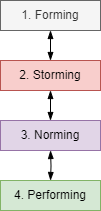

The diagram above was exported from draw.io. Its source (the exported page's mxGraphModel, read from the mxfile embedded in the PNG):
<mxGraphModel dx="988" dy="592" grid="1" gridSize="10" guides="1" tooltips="1" connect="1" arrows="1" fold="1" page="1" pageScale="1" pageWidth="827" pageHeight="1169" math="0" shadow="0">
  <root>
    <mxCell id="0" />
    <mxCell id="1" parent="0" />
    <mxCell id="uknjn14DKThbYTZrS1es-1" value="3. Norming" style="text;html=1;align=center;verticalAlign=middle;whiteSpace=wrap;rounded=0;fillColor=#e1d5e7;strokeColor=#9673a6;" vertex="1" parent="1">
      <mxGeometry x="380" y="500" width="100" height="30" as="geometry" />
    </mxCell>
    <mxCell id="uknjn14DKThbYTZrS1es-2" value="2. Storming" style="text;html=1;align=center;verticalAlign=middle;whiteSpace=wrap;rounded=0;fillColor=#f8cecc;strokeColor=#b85450;" vertex="1" parent="1">
      <mxGeometry x="380" y="440" width="100" height="30" as="geometry" />
    </mxCell>
    <mxCell id="uknjn14DKThbYTZrS1es-3" value="" style="endArrow=blockThin;startArrow=blockThin;html=1;rounded=0;startFill=1;endFill=1;edgeStyle=orthogonalEdgeStyle;exitX=0.5;exitY=1;exitDx=0;exitDy=0;entryX=0.5;entryY=0;entryDx=0;entryDy=0;" edge="1" parent="1" source="uknjn14DKThbYTZrS1es-7" target="uknjn14DKThbYTZrS1es-2">
      <mxGeometry width="50" height="50" relative="1" as="geometry">
        <mxPoint x="310" y="490" as="sourcePoint" />
        <mxPoint x="360" y="440" as="targetPoint" />
      </mxGeometry>
    </mxCell>
    <mxCell id="uknjn14DKThbYTZrS1es-6" value="4. Performing" style="text;html=1;align=center;verticalAlign=middle;whiteSpace=wrap;rounded=0;fillColor=#d5e8d4;strokeColor=#82b366;" vertex="1" parent="1">
      <mxGeometry x="380" y="560" width="100" height="30" as="geometry" />
    </mxCell>
    <mxCell id="uknjn14DKThbYTZrS1es-7" value="1. Forming" style="text;html=1;align=center;verticalAlign=middle;whiteSpace=wrap;rounded=0;fillColor=#f5f5f5;strokeColor=#666666;fontColor=#333333;" vertex="1" parent="1">
      <mxGeometry x="380" y="380" width="100" height="30" as="geometry" />
    </mxCell>
    <mxCell id="uknjn14DKThbYTZrS1es-15" value="" style="endArrow=blockThin;startArrow=blockThin;html=1;rounded=0;startFill=1;endFill=1;edgeStyle=orthogonalEdgeStyle;exitX=0.5;exitY=1;exitDx=0;exitDy=0;entryX=0.5;entryY=0;entryDx=0;entryDy=0;" edge="1" parent="1" source="uknjn14DKThbYTZrS1es-2" target="uknjn14DKThbYTZrS1es-1">
      <mxGeometry width="50" height="50" relative="1" as="geometry">
        <mxPoint x="440" y="420" as="sourcePoint" />
        <mxPoint x="440" y="450" as="targetPoint" />
      </mxGeometry>
    </mxCell>
    <mxCell id="uknjn14DKThbYTZrS1es-16" value="" style="endArrow=blockThin;startArrow=blockThin;html=1;rounded=0;startFill=1;endFill=1;edgeStyle=orthogonalEdgeStyle;entryX=0.5;entryY=0;entryDx=0;entryDy=0;" edge="1" parent="1" target="uknjn14DKThbYTZrS1es-6">
      <mxGeometry width="50" height="50" relative="1" as="geometry">
        <mxPoint x="430" y="530" as="sourcePoint" />
        <mxPoint x="440" y="510" as="targetPoint" />
      </mxGeometry>
    </mxCell>
  </root>
</mxGraphModel>